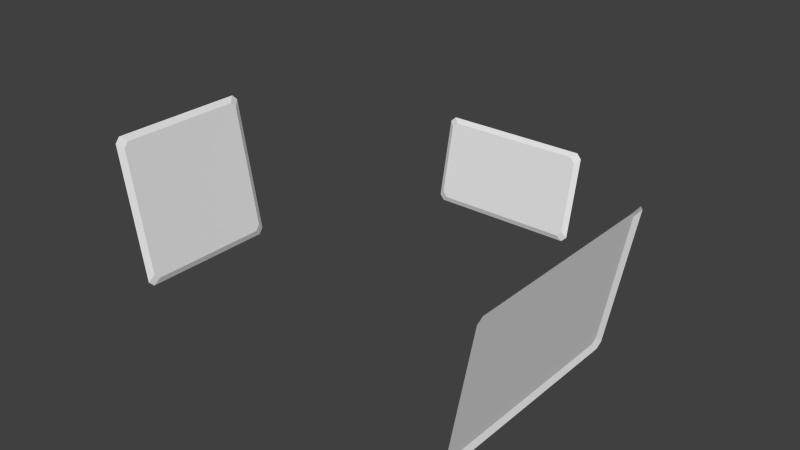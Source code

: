 # Source: panels.blend  (saved by Blender 2.75.0; exported with 4.5.12 LTS)
import bpy
from mathutils import Matrix  # noqa: F401  (used for matrix-valued properties, if any)

bpy.ops.wm.read_factory_settings(use_empty=True)
scene = bpy.context.scene
scene.name = 'Scene'

# ---- collections
col_collection_1 = bpy.data.collections.new('Collection 1'); scene.collection.children.link(col_collection_1)

# ---- world
world_world = bpy.data.worlds.new('World'); scene.world = world_world
world_world.color = (0.05088, 0.05088, 0.05088)
world_world.use_sun_shadow = False
world_world.sun_shadow_jitter_overblur = 0.0
world_world.cycles.sampling_method = 'MANUAL'
world_world.cycles.sample_map_resolution = 256

# ---- meshes
me_plane_001 = bpy.data.meshes.new('Plane.001')
me_plane_001.from_pydata([(-0.6782, -3.0, 1.712), (-0.7301, -2.859, 1.844), (-0.5922, -2.694, 1.721), (-0.5403, -2.836, 1.59), (-0.7301, 2.859, 1.844), (-0.6782, 3.0, 1.712), (-0.5403, 2.836, 1.59), (-0.5922, 2.694, 1.721), (0.6847, 3.0, -1.746), (0.7365, 2.859, -1.878), (0.7539, 2.694, -1.694), (0.702, 2.836, -1.563), (0.7365, -2.859, -1.878), (0.6847, -3.0, -1.746), (0.702, -2.836, -1.563), (0.7539, -2.694, -1.694)], [], [(6, 11, 8, 5), (2, 7, 4, 1), (0, 3, 2, 1), (10, 15, 12, 9), (6, 5, 4, 7), (8, 11, 10, 9), (2, 3, 14, 15, 10, 11, 6, 7), (12, 15, 14, 13), (14, 3, 0, 13)])
_uv = me_plane_001.uv_layers.new(name='UVMap')
_uv.uv.foreach_set('vector', [0.9725, 0.9236, 0.9725, 0.07652, 0.9999, 0.03543, 0.9999, 0.9646, 0.05104, 0.9589, 0.949, 0.9589, 0.9764, 1.0, 0.02365, 1.0, 8.164e-05, 0.9646, 0.02747, 0.9236, 0.05104, 0.9589, 0.02365, 1.0, 0.949, 0.04117, 0.05104, 0.04117, 0.02365, 8.164e-05, 0.9764, 8.168e-05, 0.9725, 0.9236, 0.9999, 0.9646, 0.9764, 1.0, 0.949, 0.9589, 0.9999, 0.03543, 0.9725, 0.07652, 0.949, 0.04117, 0.9764, 8.168e-05, 0.05104, 0.9589, 0.02747, 0.9236, 0.02747, 0.07652, 0.05104, 0.04117, 0.949, 0.04117, 0.9725, 0.07652, 0.9725, 0.9236, 0.949, 0.9589, 0.02365, 8.164e-05, 0.05104, 0.04117, 0.02747, 0.07652, 8.164e-05, 0.03543, 0.02747, 0.07652, 0.02747, 0.9236, 8.164e-05, 0.9646, 8.164e-05, 0.03543])
me_plane_001.use_remesh_preserve_volume = False
me_plane_001.use_remesh_preserve_attributes = False
me_plane_001.use_mirror_vertex_groups = False
me_plane_001.update()
me_plane_002 = bpy.data.meshes.new('Plane.002')
me_plane_002.from_pydata([(-0.6782, -2.0, 1.712), (-0.7301, -1.859, 1.844), (-0.5922, -1.694, 1.721), (-0.5403, -1.836, 1.59), (-0.7301, 1.859, 1.844), (-0.6782, 2.0, 1.712), (-0.5403, 1.836, 1.59), (-0.5922, 1.694, 1.721), (0.6847, 2.0, -1.746), (0.7365, 1.859, -1.878), (0.7539, 1.694, -1.694), (0.702, 1.836, -1.563), (0.7365, -1.859, -1.878), (0.6847, -2.0, -1.746), (0.702, -1.836, -1.563), (0.7539, -1.694, -1.694)], [], [(6, 11, 8, 5), (2, 7, 4, 1), (0, 3, 2, 1), (10, 15, 12, 9), (6, 5, 4, 7), (8, 11, 10, 9), (12, 15, 14, 13), (14, 3, 0, 13)])
_uv = me_plane_002.uv_layers.new(name='UVMap')
_uv.uv.foreach_set('vector', [0.9725, 0.9236, 0.9725, 0.07652, 0.9999, 0.03543, 0.9999, 0.9646, 0.05104, 0.9589, 0.949, 0.9589, 0.9764, 1.0, 0.02365, 1.0, 8.164e-05, 0.9646, 0.02747, 0.9236, 0.05104, 0.9589, 0.02365, 1.0, 0.949, 0.04117, 0.05104, 0.04117, 0.02365, 8.164e-05, 0.9764, 8.168e-05, 0.9725, 0.9236, 0.9999, 0.9646, 0.9764, 1.0, 0.949, 0.9589, 0.9999, 0.03543, 0.9725, 0.07652, 0.949, 0.04117, 0.9764, 8.168e-05, 0.02365, 8.164e-05, 0.05104, 0.04117, 0.02747, 0.07652, 8.164e-05, 0.03543, 0.02747, 0.07652, 0.02747, 0.9236, 8.164e-05, 0.9646, 8.164e-05, 0.03543])
me_plane_002.use_remesh_preserve_volume = False
me_plane_002.use_remesh_preserve_attributes = False
me_plane_002.use_mirror_vertex_groups = False
me_plane_002.update()
me_plane_004 = bpy.data.meshes.new('Plane.004')
me_plane_004.from_pydata([(-0.5922, -1.694, 1.721), (-0.5403, -1.836, 1.59), (-0.5403, 1.836, 1.59), (-0.5922, 1.694, 1.721), (0.7539, 1.694, -1.694), (0.702, 1.836, -1.563), (0.702, -1.836, -1.563), (0.7539, -1.694, -1.694)], [], [(0, 1, 6, 7, 4, 5, 2, 3)])
_uv = me_plane_004.uv_layers.new(name='UVMap')
_uv.uv.foreach_set('vector', [0.03098, 0.998, 0.006363, 0.9611, 0.006363, 0.039, 0.03098, 0.00207, 0.969, 0.00207, 0.9936, 0.039, 0.9936, 0.9611, 0.969, 0.998])
me_plane_004.use_remesh_preserve_volume = False
me_plane_004.use_remesh_preserve_attributes = False
me_plane_004.use_mirror_vertex_groups = False
me_plane_004.update()
me_plane = bpy.data.meshes.new('Plane')
me_plane.from_pydata([(-2.125, -0.5363, -0.291), (-1.992, -0.5095, -0.1608), (-1.855, -0.6105, -0.2794), (-1.988, -0.6373, -0.4096), (-1.992, -1.001, -2.554), (-2.125, -0.9747, -2.424), (-1.988, -1.021, -2.275), (-1.855, -1.048, -2.406), (1.992, -0.5095, -0.1608), (2.125, -0.5363, -0.291), (1.988, -0.6373, -0.4096), (1.855, -0.6105, -0.2794), (2.125, -0.9747, -2.424), (1.992, -1.001, -2.554), (1.855, -1.048, -2.406), (1.988, -1.021, -2.275)], [], [(6, 3, 0, 5), (2, 11, 8, 1), (0, 3, 2, 1), (6, 5, 4, 7), (10, 15, 12, 9), (10, 9, 8, 11), (10, 11, 2, 3, 6, 7, 14, 15), (12, 15, 14, 13), (14, 7, 4, 13)])
_uv = me_plane.uv_layers.new(name='UVMap')
_uv.uv.foreach_set('vector', [0.0322, 0.06598, 0.0322, 0.5318, 8.895e-05, 0.5652, 8.881e-05, 0.03261, 0.06348, 0.5643, 0.9366, 0.5643, 0.9687, 0.5977, 0.03137, 0.5977, 8.895e-05, 0.5652, 0.0322, 0.5318, 0.06348, 0.5643, 0.03137, 0.5977, 0.0322, 0.06598, 8.881e-05, 0.03261, 0.03137, 8.935e-05, 0.06348, 0.03347, 0.9679, 0.5318, 0.9679, 0.06598, 1.0, 0.03261, 1.0, 0.5652, 0.9679, 0.5318, 1.0, 0.5652, 0.9687, 0.5977, 0.9366, 0.5643, 0.9679, 0.5318, 0.9366, 0.5643, 0.06348, 0.5643, 0.0322, 0.5318, 0.0322, 0.06598, 0.06348, 0.03347, 0.9366, 0.03347, 0.9679, 0.06598, 1.0, 0.03261, 0.9679, 0.06598, 0.9366, 0.03347, 0.9687, 8.872e-05, 0.9366, 0.03347, 0.06348, 0.03347, 0.03137, 8.935e-05, 0.9687, 8.872e-05])
me_plane.use_remesh_preserve_volume = False
me_plane.use_remesh_preserve_attributes = False
me_plane.use_mirror_vertex_groups = False
me_plane.update()

# ---- objects
ob_objective_display = bpy.data.objects.new('objective-display', me_plane_001)
ob_map_display = bpy.data.objects.new('map-display', me_plane_002)
ob_map_display_inset = bpy.data.objects.new('map-display-inset', me_plane_004)
ob_attitude_panel = bpy.data.objects.new('attitude-panel', me_plane)

# ---- transforms, parenting, visibility, modifiers, constraints
ob_objective_display.location = (5.481, -7.2, -1.991)
ob_objective_display.rotation_euler = (1.46e-07, 0.192, -3.142)
ob_objective_display.lineart.crease_threshold = 0.0
ob_map_display.location = (-5.481, -7.2, -1.991)
ob_map_display.rotation_euler = (2.515e-09, 0.192, 2.612e-08)
ob_map_display.lineart.crease_threshold = 0.0
ob_map_display_inset.parent = ob_map_display
ob_map_display_inset.matrix_parent_inverse = Matrix(((0.9816, 0.0, -0.1908, 5.0), (0.0, 1.0, 0.0, 7.2), (0.1908, 0.0, 0.9816, 3.0), (0.0, 0.0, 0.0, 1.0)))
ob_map_display_inset.location = (-5.481, -7.2, -1.991)
ob_map_display_inset.rotation_euler = (2.515e-09, 0.192, 2.612e-08)
ob_map_display_inset.lineart.crease_threshold = 0.0
ob_attitude_panel.location = (0.0, 2.831e-07, -1.0)
ob_attitude_panel.lineart.crease_threshold = 0.0

# ---- collection membership
col_collection_1.objects.link(ob_objective_display)
col_collection_1.objects.link(ob_map_display)
col_collection_1.objects.link(ob_map_display_inset)
col_collection_1.objects.link(ob_attitude_panel)

# ---- scene / render settings (as saved in the file)
scene.frame_start = 1; scene.frame_end = 250; scene.frame_set(1)
scene.render.engine = 'BLENDER_EEVEE_NEXT'
scene.render.resolution_percentage = 50
scene.render.dither_intensity = 0.0
scene.cycles.use_denoising = False
scene.cycles.samples = 10
scene.cycles.sampling_pattern = 'TABULATED_SOBOL'
scene.cycles.light_sampling_threshold = 0.0
scene.cycles.use_adaptive_sampling = False
scene.cycles.use_light_tree = False
scene.cycles.blur_glossy = 0.0
scene.cycles.pixel_filter_type = 'GAUSSIAN'
scene.cycles.sample_clamp_indirect = 0.0
scene.view_settings.view_transform = 'Standard'
bpy.context.view_layer.update()

# ---- added for rendering (the .blend has no active camera and no usable light): camera, sun
cam_auto = bpy.data.cameras.new('AutoCamera')
cam_auto.lens = 50.0
cam_auto.sensor_width = 36.0
cam_auto.clip_end = 1000.0
ob_auto_camera = bpy.data.objects.new('AutoCamera', cam_auto)
scene.collection.objects.link(ob_auto_camera)
ob_auto_camera.location = (15.5178, -23.9762, 10.4045)
ob_auto_camera.rotation_euler = (1.09748, -7.21219e-08, 0.694738)
scene.camera = ob_auto_camera
light_auto_sun = bpy.data.lights.new('AutoSun', 'SUN')
light_auto_sun.energy = 3.0
light_auto_sun.angle = 0.0523599
ob_auto_sun = bpy.data.objects.new('AutoSun', light_auto_sun)
scene.collection.objects.link(ob_auto_sun)
ob_auto_sun.rotation_euler = (0.872665, 0.174533, 0.523599)
bpy.context.view_layer.update()
